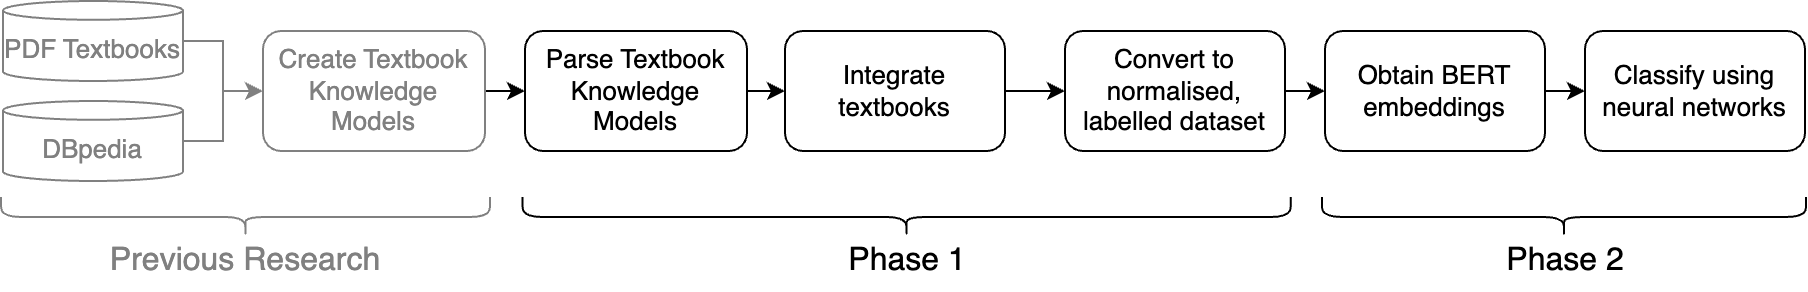

The diagram above was exported from draw.io. Its source (the exported page's mxGraphModel, read from the mxfile embedded in the PNG):
<mxGraphModel dx="1140" dy="722" grid="1" gridSize="10" guides="1" tooltips="1" connect="1" arrows="1" fold="1" page="1" pageScale="1" pageWidth="827" pageHeight="1169" math="0" shadow="0">
  <root>
    <mxCell id="WIyWlLk6GJQsqaUBKTNV-0" />
    <mxCell id="WIyWlLk6GJQsqaUBKTNV-1" parent="WIyWlLk6GJQsqaUBKTNV-0" />
    <mxCell id="1R0PE8sT30s4_kyHq9d6-2" style="edgeStyle=orthogonalEdgeStyle;rounded=0;orthogonalLoop=1;jettySize=auto;html=1;exitX=1;exitY=0.5;exitDx=0;exitDy=0;entryX=0;entryY=0.5;entryDx=0;entryDy=0;" edge="1" parent="WIyWlLk6GJQsqaUBKTNV-1" source="aE8OVgTjB75JUV6tixQW-0" target="1R0PE8sT30s4_kyHq9d6-0">
      <mxGeometry relative="1" as="geometry" />
    </mxCell>
    <mxCell id="aE8OVgTjB75JUV6tixQW-0" value="Create Textbook Knowledge Models" style="rounded=1;whiteSpace=wrap;html=1;fontStyle=0;strokeColor=#808080;fontColor=#808080;fontSize=13;" parent="WIyWlLk6GJQsqaUBKTNV-1" vertex="1">
      <mxGeometry x="139" y="450" width="111" height="60" as="geometry" />
    </mxCell>
    <mxCell id="aE8OVgTjB75JUV6tixQW-10" style="edgeStyle=orthogonalEdgeStyle;rounded=0;orthogonalLoop=1;jettySize=auto;html=1;exitX=1;exitY=0.5;exitDx=0;exitDy=0;exitPerimeter=0;entryX=0;entryY=0.5;entryDx=0;entryDy=0;strokeColor=#808080;fontStyle=0;fontSize=13;" parent="WIyWlLk6GJQsqaUBKTNV-1" source="aE8OVgTjB75JUV6tixQW-2" target="aE8OVgTjB75JUV6tixQW-0" edge="1">
      <mxGeometry relative="1" as="geometry" />
    </mxCell>
    <mxCell id="aE8OVgTjB75JUV6tixQW-2" value="DBpedia" style="shape=cylinder3;whiteSpace=wrap;html=1;boundedLbl=1;backgroundOutline=1;size=4.70093457943932;fontColor=#808080;strokeColor=#808080;fontStyle=0;fontSize=13;" parent="WIyWlLk6GJQsqaUBKTNV-1" vertex="1">
      <mxGeometry x="9" y="485" width="90" height="40" as="geometry" />
    </mxCell>
    <mxCell id="aE8OVgTjB75JUV6tixQW-9" style="edgeStyle=orthogonalEdgeStyle;rounded=0;orthogonalLoop=1;jettySize=auto;html=1;exitX=1;exitY=0.5;exitDx=0;exitDy=0;exitPerimeter=0;entryX=0;entryY=0.5;entryDx=0;entryDy=0;strokeColor=#808080;fontStyle=0;fontSize=13;" parent="WIyWlLk6GJQsqaUBKTNV-1" source="aE8OVgTjB75JUV6tixQW-4" target="aE8OVgTjB75JUV6tixQW-0" edge="1">
      <mxGeometry relative="1" as="geometry" />
    </mxCell>
    <mxCell id="aE8OVgTjB75JUV6tixQW-4" value="PDF Textbooks" style="shape=cylinder3;whiteSpace=wrap;html=1;boundedLbl=1;backgroundOutline=1;size=4.70093457943932;fontColor=#808080;strokeColor=#808080;fontStyle=0;fontSize=13;" parent="WIyWlLk6GJQsqaUBKTNV-1" vertex="1">
      <mxGeometry x="9" y="435" width="90" height="40" as="geometry" />
    </mxCell>
    <mxCell id="aE8OVgTjB75JUV6tixQW-12" style="edgeStyle=orthogonalEdgeStyle;rounded=0;orthogonalLoop=1;jettySize=auto;html=1;exitX=1;exitY=0.5;exitDx=0;exitDy=0;entryX=0;entryY=0.5;entryDx=0;entryDy=0;fontSize=13;fontStyle=0" parent="WIyWlLk6GJQsqaUBKTNV-1" source="aE8OVgTjB75JUV6tixQW-5" target="aE8OVgTjB75JUV6tixQW-6" edge="1">
      <mxGeometry relative="1" as="geometry" />
    </mxCell>
    <mxCell id="aE8OVgTjB75JUV6tixQW-5" value="Integrate textbooks" style="rounded=1;whiteSpace=wrap;html=1;fontStyle=0;fontSize=13;" parent="WIyWlLk6GJQsqaUBKTNV-1" vertex="1">
      <mxGeometry x="400" y="450" width="110" height="60" as="geometry" />
    </mxCell>
    <mxCell id="aE8OVgTjB75JUV6tixQW-13" style="edgeStyle=orthogonalEdgeStyle;rounded=0;orthogonalLoop=1;jettySize=auto;html=1;exitX=1;exitY=0.5;exitDx=0;exitDy=0;entryX=0;entryY=0.5;entryDx=0;entryDy=0;fontSize=13;fontStyle=0" parent="WIyWlLk6GJQsqaUBKTNV-1" source="aE8OVgTjB75JUV6tixQW-6" target="aE8OVgTjB75JUV6tixQW-7" edge="1">
      <mxGeometry relative="1" as="geometry" />
    </mxCell>
    <mxCell id="aE8OVgTjB75JUV6tixQW-6" value="Convert to normalised, labelled dataset" style="rounded=1;whiteSpace=wrap;html=1;fontStyle=0;fontSize=13;" parent="WIyWlLk6GJQsqaUBKTNV-1" vertex="1">
      <mxGeometry x="540" y="450" width="110" height="60" as="geometry" />
    </mxCell>
    <mxCell id="aE8OVgTjB75JUV6tixQW-14" style="edgeStyle=orthogonalEdgeStyle;rounded=0;orthogonalLoop=1;jettySize=auto;html=1;exitX=1;exitY=0.5;exitDx=0;exitDy=0;entryX=0;entryY=0.5;entryDx=0;entryDy=0;fontSize=13;fontStyle=0" parent="WIyWlLk6GJQsqaUBKTNV-1" source="aE8OVgTjB75JUV6tixQW-7" target="aE8OVgTjB75JUV6tixQW-8" edge="1">
      <mxGeometry relative="1" as="geometry" />
    </mxCell>
    <mxCell id="aE8OVgTjB75JUV6tixQW-7" value="Obtain BERT embeddings" style="rounded=1;whiteSpace=wrap;html=1;fontStyle=0;fontSize=13;" parent="WIyWlLk6GJQsqaUBKTNV-1" vertex="1">
      <mxGeometry x="670" y="450" width="110" height="60" as="geometry" />
    </mxCell>
    <mxCell id="aE8OVgTjB75JUV6tixQW-8" value="Classify using neural networks" style="rounded=1;whiteSpace=wrap;html=1;fontStyle=0;fontSize=13;" parent="WIyWlLk6GJQsqaUBKTNV-1" vertex="1">
      <mxGeometry x="800" y="450" width="110" height="60" as="geometry" />
    </mxCell>
    <mxCell id="aE8OVgTjB75JUV6tixQW-15" value="" style="shape=curlyBracket;whiteSpace=wrap;html=1;rounded=1;labelPosition=left;verticalLabelPosition=middle;align=right;verticalAlign=middle;rotation=-90;fontColor=#808080;strokeColor=#808080;fontStyle=0;fontSize=13;size=0.5;" parent="WIyWlLk6GJQsqaUBKTNV-1" vertex="1">
      <mxGeometry x="120.25" y="420.75" width="20" height="244.5" as="geometry" />
    </mxCell>
    <mxCell id="aE8OVgTjB75JUV6tixQW-16" value="" style="shape=curlyBracket;whiteSpace=wrap;html=1;rounded=1;labelPosition=left;verticalLabelPosition=middle;align=right;verticalAlign=middle;rotation=-90;fontStyle=0;fontSize=13;" parent="WIyWlLk6GJQsqaUBKTNV-1" vertex="1">
      <mxGeometry x="450.81" y="350.93" width="20" height="384.13" as="geometry" />
    </mxCell>
    <mxCell id="aE8OVgTjB75JUV6tixQW-17" value="" style="shape=curlyBracket;whiteSpace=wrap;html=1;rounded=1;labelPosition=left;verticalLabelPosition=middle;align=right;verticalAlign=middle;rotation=-90;fontStyle=0;fontSize=13;size=0.5;" parent="WIyWlLk6GJQsqaUBKTNV-1" vertex="1">
      <mxGeometry x="779.53" y="421.96" width="20" height="242.07" as="geometry" />
    </mxCell>
    <mxCell id="aE8OVgTjB75JUV6tixQW-18" value="Previous Research" style="text;html=1;align=center;verticalAlign=middle;resizable=0;points=[];autosize=1;strokeColor=none;fillColor=none;fontColor=#808080;fontStyle=0;fontSize=16;" parent="WIyWlLk6GJQsqaUBKTNV-1" vertex="1">
      <mxGeometry x="50.25" y="550" width="160" height="30" as="geometry" />
    </mxCell>
    <mxCell id="aE8OVgTjB75JUV6tixQW-19" value="Phase 1" style="text;html=1;align=center;verticalAlign=middle;resizable=0;points=[];autosize=1;strokeColor=none;fillColor=none;fontStyle=0;fontSize=16;" parent="WIyWlLk6GJQsqaUBKTNV-1" vertex="1">
      <mxGeometry x="420.81" y="550" width="80" height="30" as="geometry" />
    </mxCell>
    <mxCell id="aE8OVgTjB75JUV6tixQW-20" value="Phase 2" style="text;html=1;align=center;verticalAlign=middle;resizable=0;points=[];autosize=1;strokeColor=none;fillColor=none;fontStyle=0;fontSize=16;" parent="WIyWlLk6GJQsqaUBKTNV-1" vertex="1">
      <mxGeometry x="749.53" y="550" width="80" height="30" as="geometry" />
    </mxCell>
    <mxCell id="1R0PE8sT30s4_kyHq9d6-3" style="edgeStyle=orthogonalEdgeStyle;rounded=0;orthogonalLoop=1;jettySize=auto;html=1;exitX=1;exitY=0.5;exitDx=0;exitDy=0;entryX=0;entryY=0.5;entryDx=0;entryDy=0;" edge="1" parent="WIyWlLk6GJQsqaUBKTNV-1" source="1R0PE8sT30s4_kyHq9d6-0" target="aE8OVgTjB75JUV6tixQW-5">
      <mxGeometry relative="1" as="geometry" />
    </mxCell>
    <mxCell id="1R0PE8sT30s4_kyHq9d6-0" value="Parse Textbook Knowledge Models" style="rounded=1;whiteSpace=wrap;html=1;fontStyle=0;fontSize=13;" vertex="1" parent="WIyWlLk6GJQsqaUBKTNV-1">
      <mxGeometry x="270" y="450" width="111" height="60" as="geometry" />
    </mxCell>
  </root>
</mxGraphModel>